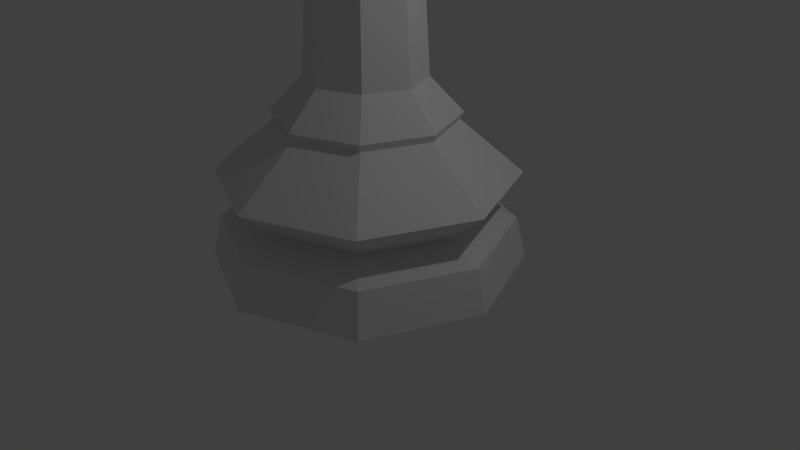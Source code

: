 # Source: chess_queen_LP.blend  (saved by Blender 2.79.0; exported with 4.5.12 LTS)
import bpy
from mathutils import Matrix  # noqa: F401  (used for matrix-valued properties, if any)

bpy.ops.wm.read_factory_settings(use_empty=True)
scene = bpy.context.scene
scene.name = 'Scene'

# ---- collections
col_collection_1 = bpy.data.collections.new('Collection 1'); scene.collection.children.link(col_collection_1)

# ---- world
world_world = bpy.data.worlds.new('World'); scene.world = world_world
world_world.color = (0.05088, 0.05088, 0.05088)
world_world.use_sun_shadow = False
world_world.sun_shadow_jitter_overblur = 0.0
world_world.cycles.sampling_method = 'MANUAL'

# ---- cameras
cam_camera = bpy.data.cameras.new('Camera')
cam_camera.clip_end = 100.0
cam_camera.lens = 35.0
cam_camera.sensor_width = 32.0
cam_camera.sensor_height = 18.0
cam_camera.ortho_scale = 7.314
cam_camera.dof.focus_distance = 0.0
cam_camera.dof.aperture_fstop = 128.0

# ---- lights
light_lamp = bpy.data.lights.new('Lamp', 'POINT')
light_lamp.transmission_factor = 0.0
light_lamp.cutoff_distance = 30.0
light_lamp.energy = 100.0
light_lamp.shadow_buffer_clip_start = 1.001
light_lamp.shadow_soft_size = 0.1
light_lamp.shadow_maximum_resolution = 0.006
light_lamp.use_absolute_resolution = True

# ---- meshes
me_cylinder = bpy.data.meshes.new('Cylinder')
me_cylinder.from_pydata([(0.0, 2.0, 0.0), (1.414, 1.414, 0.0), (2.0, 1.51e-07, 0.0), (1.414, -1.414, 0.0), (-6.517e-07, -2.0, 0.0), (-1.414, -1.414, 0.0), (-2.0, 1.931e-06, 0.0), (-1.414, 1.414, 0.0), (9.795e-08, 1.112, 1.839), (0.7864, 0.7864, 1.839), (1.112, 3.748e-07, 1.839), (0.7864, -0.7864, 1.839), (-2.644e-07, -1.112, 1.839), (-0.7864, -0.7864, 1.839), (-1.112, 1.365e-06, 1.839), (-0.7864, 0.7864, 1.839), (1.643e-08, 1.861, 0.5433), (1.316, 1.316, 0.5433), (1.861, 1.868e-07, 0.5433), (1.316, -1.316, 0.5433), (-5.899e-07, -1.861, 0.5433), (-1.316, -1.316, 0.5433), (-1.861, 1.843e-06, 0.5433), (-1.316, 1.316, 0.5433), (4.967e-08, 1.387, 0.7366), (0.981, 0.981, 0.7366), (1.387, 2.962e-07, 0.7366), (0.981, -0.981, 0.7366), (-4.02e-07, -1.387, 0.7366), (-0.981, -0.981, 0.7366), (-1.387, 1.531e-06, 0.7366), (-0.981, 0.981, 0.7366), (2.904e-09, 1.902, 1.168), (1.345, 1.345, 1.168), (1.902, 1.867e-07, 1.168), (1.345, -1.345, 1.168), (-6.164e-07, -1.902, 1.168), (-1.345, -1.345, 1.168), (-1.902, 1.881e-06, 1.168), (-1.345, 1.345, 1.168), (9.962e-08, 1.155, 1.934), (0.8171, 0.8171, 1.934), (1.155, 3.683e-07, 1.934), (0.8171, -0.8171, 1.934), (-2.769e-07, -1.155, 1.934), (-0.8171, -0.8171, 1.934), (-1.155, 1.397e-06, 1.934), (-0.8171, 0.8171, 1.934), (0.4776, 0.4776, 5.085), (1.16e-07, 0.6754, 5.085), (0.4776, -0.4776, 5.085), (0.6754, 4.753e-07, 5.085), (-1.041e-07, -0.6754, 5.085), (-0.4776, -0.4776, 5.085), (-0.6754, 1.076e-06, 5.085), (-0.4776, 0.4776, 5.085), (0.5621, 0.5621, 5.982), (0.6325, 0.6325, 5.599), (0.8875, 0.8875, 5.285), (1.255, 8.832e-07, 5.285), (0.8945, 6.295e-07, 5.599), (0.7949, 5.594e-07, 5.982), (-0.5621, -0.5621, 5.982), (-0.6325, -0.6325, 5.599), (-0.8875, -0.8875, 5.285), (-0.5621, 0.5621, 5.982), (-0.6325, 0.6325, 5.599), (-0.8875, 0.8875, 5.285), (-4.936e-07, -0.7949, 5.982), (-4.369e-07, -0.8945, 5.599), (-4.467e-07, -1.255, 5.285), (-3.779e-08, 1.255, 5.285), (-1.454e-07, 0.8945, 5.599), (-2.346e-07, 0.7949, 5.982), (-1.255, 2e-06, 5.285), (-0.8945, 1.426e-06, 5.599), (-0.7949, 1.267e-06, 5.982), (0.8875, -0.8875, 5.285), (0.6325, -0.6325, 5.599), (0.5621, -0.5621, 5.982), (-0.4776, 0.4776, 6.104), (-0.6754, 1.076e-06, 6.104), (-0.4776, -0.4776, 6.104), (-4.62e-07, -0.6754, 6.104), (0.6754, 4.753e-07, 6.104), (0.4776, -0.4776, 6.104), (-2.419e-07, 0.6754, 6.104), (0.4776, 0.4776, 6.104), (0.466, -0.466, 3.753), (-1.371e-07, -0.659, 3.753), (0.466, 0.466, 3.753), (0.659, 3.036e-07, 3.753), (-0.466, -0.466, 3.753), (7.762e-08, 0.659, 3.753), (-0.659, 8.902e-07, 3.753), (-0.466, 0.466, 3.753), (0.8573, 0.8573, 6.987), (1.212, 3.031e-07, 6.987), (0.8573, -0.8573, 6.987), (-1.14e-06, 1.212, 6.987), (0.0, -8.742e-08, 5.717), (-1.418e-06, -1.212, 6.987), (-0.8573, -0.8573, 6.987), (-1.212, 1.373e-06, 6.987), (-0.8573, 0.8573, 6.987), (-1.698e-07, -0.7444, 2.365), (0.7444, 2.757e-07, 2.365), (-0.5264, -0.5264, 2.365), (-0.7444, 9.383e-07, 2.365), (0.5264, -0.5264, 2.365), (0.5264, 0.5264, 2.365), (7.271e-08, 0.7444, 2.365), (-0.5264, 0.5264, 2.365), (0.7762, 6.103e-07, 5.79), (-0.5489, -0.5489, 5.79), (-0.7762, 1.301e-06, 5.79), (0.5489, -0.5489, 5.79), (-4.446e-07, -0.7762, 5.79), (-0.5489, 0.5489, 5.79), (0.5489, 0.5489, 5.79), (-1.916e-07, 0.7762, 5.79), (-9.964e-07, 0.2449, 7.68), (-9.964e-07, 0.3464, 7.435), (-9.964e-07, 0.2449, 7.218), (0.1732, 0.1732, 7.68), (0.2449, 0.2449, 7.435), (0.1732, 0.1732, 7.218), (0.2449, 5.205e-07, 7.68), (0.3464, 5.309e-07, 7.435), (0.2449, 5.205e-07, 7.218), (0.1732, -0.1732, 7.68), (0.2449, -0.2449, 7.435), (0.1732, -0.1732, 7.218), (-9.964e-07, 5.198e-07, 7.088), (-9.853e-07, -0.2449, 7.68), (-9.957e-07, -0.3464, 7.435), (-9.853e-07, -0.2449, 7.218), (-1.018e-06, 4.984e-07, 7.781), (-0.1732, -0.1732, 7.68), (-0.2449, -0.2449, 7.435), (-0.1732, -0.1732, 7.218), (-0.2449, 5.205e-07, 7.68), (-0.3464, 5.309e-07, 7.435), (-0.2449, 5.205e-07, 7.218), (-0.1732, 0.1732, 7.68), (-0.2449, 0.2449, 7.435), (-0.1732, 0.1732, 7.218), (0.6482, 0.6482, 5.458), (-3.987e-07, -0.9167, 5.458), (0.9167, 7.757e-07, 5.458), (-0.6482, -0.6482, 5.458), (-0.6482, 0.6482, 5.458), (0.6482, -0.6482, 5.458), (-9.995e-08, 0.9167, 5.458), (-0.9167, 1.592e-06, 5.458), (-1.212, 1.444e-06, 6.987), (-0.8573, -0.8573, 6.987), (1.212, 3.645e-07, 6.987), (0.8573, 0.8573, 6.987), (-1.026e-06, 1.212, 6.987), (-0.8573, 0.8573, 6.987), (-1.421e-06, -1.212, 6.987), (0.8573, -0.8573, 6.987), (-0.2449, 5.584e-07, 7.218), (-0.1732, -0.1732, 7.218), (0.2449, 3.294e-07, 7.218), (0.1732, 0.1732, 7.218), (-1.311e-06, 0.2449, 7.218), (-0.1732, 0.1732, 7.218), (-1.148e-06, -0.2449, 7.218), (0.1732, -0.1732, 7.218), (-0.9698, 1.209e-06, 6.785), (-0.6858, -0.6858, 6.785), (0.9698, 3.527e-07, 6.785), (0.6858, 0.6858, 6.785), (-1.157e-06, 0.9698, 6.785), (-0.6858, 0.6858, 6.785), (-1.379e-06, -0.9698, 6.785), (0.6858, -0.6858, 6.785), (-0.4038, -0.4038, 7.088), (-0.5711, 8.265e-07, 7.088), (0.4038, 0.4038, 7.088), (0.5711, 3.113e-07, 7.088), (-1.31e-06, 0.5711, 7.088), (-0.4038, 0.4038, 7.088), (0.4038, -0.4038, 7.088), (-1.251e-06, -0.5711, 7.088)], [], [(30, 31, 23, 22), (31, 24, 16, 23), (35, 34, 10, 11), (37, 36, 12, 13), (39, 38, 14, 15), (38, 37, 13, 14), (36, 35, 11, 12), (47, 40, 8, 15), (40, 41, 9, 8), (17, 18, 2, 1), (16, 17, 1, 0), (23, 16, 0, 7), (28, 29, 21, 20), (29, 30, 22, 21), (32, 39, 15, 8), (33, 34, 26, 25), (39, 32, 24, 31), (32, 33, 25, 24), (33, 32, 8, 9), (44, 45, 13, 12), (45, 46, 14, 13), (46, 47, 15, 14), (1, 2, 3, 4, 5, 6, 7, 0), (21, 22, 6, 5), (22, 23, 7, 6), (20, 21, 5, 4), (19, 20, 4, 3), (18, 19, 3, 2), (26, 27, 19, 18), (27, 28, 20, 19), (38, 39, 31, 30), (36, 37, 29, 28), (34, 35, 27, 26), (35, 36, 28, 27), (37, 38, 30, 29), (41, 42, 10, 9), (42, 43, 11, 10), (43, 44, 12, 11), (89, 88, 50, 52), (24, 25, 17, 16), (25, 26, 18, 17), (34, 33, 9, 10), (91, 90, 48, 51), (92, 89, 52, 53), (90, 93, 49, 48), (94, 92, 53, 54), (88, 91, 51, 50), (93, 95, 55, 49), (95, 94, 54, 55), (119, 120, 73, 56), (48, 49, 71, 58), (117, 116, 79, 68), (114, 117, 68, 62), (148, 152, 78, 69), (51, 48, 58, 59), (149, 147, 57, 60), (115, 114, 62, 76), (113, 119, 56, 61), (118, 115, 76, 65), (54, 53, 64, 74), (151, 154, 75, 66), (154, 150, 63, 75), (55, 54, 74, 67), (153, 151, 66, 72), (120, 118, 65, 73), (49, 55, 67, 71), (116, 113, 61, 79), (56, 73, 86, 87), (62, 68, 83, 82), (68, 79, 85, 83), (152, 149, 60, 78), (61, 56, 87, 84), (76, 62, 82, 81), (65, 76, 81, 80), (50, 51, 59, 77), (86, 80, 160, 159), (73, 65, 80, 86), (79, 61, 84, 85), (52, 50, 77, 70), (147, 153, 72, 57), (53, 52, 70, 64), (150, 148, 69, 63), (112, 108, 94, 95), (111, 112, 95, 93), (109, 106, 91, 88), (108, 107, 92, 94), (110, 111, 93, 90), (107, 105, 89, 92), (106, 110, 90, 91), (105, 109, 88, 89), (87, 86, 159, 158), (82, 83, 161, 156), (85, 84, 157, 162), (83, 85, 162, 161), (81, 82, 156, 155), (80, 81, 155, 160), (102, 101, 177, 172), (84, 87, 158, 157), (44, 43, 109, 105), (42, 41, 110, 106), (45, 44, 105, 107), (41, 40, 111, 110), (46, 45, 107, 108), (43, 42, 106, 109), (40, 47, 112, 111), (47, 46, 108, 112), (78, 60, 113, 116), (72, 66, 118, 120), (66, 75, 115, 118), (60, 57, 119, 113), (75, 63, 114, 115), (63, 69, 117, 114), (69, 78, 116, 117), (57, 72, 120, 119), (133, 123, 126), (122, 121, 124, 125), (123, 122, 125, 126), (121, 137, 124), (125, 124, 127, 128), (126, 125, 128, 129), (124, 137, 127), (133, 126, 129), (133, 129, 132), (128, 127, 130, 131), (129, 128, 131, 132), (127, 137, 130), (133, 132, 136), (131, 130, 134, 135), (132, 131, 135, 136), (130, 137, 134), (133, 136, 140), (135, 134, 138, 139), (136, 135, 139, 140), (134, 137, 138), (133, 140, 143), (139, 138, 141, 142), (140, 139, 142, 143), (138, 137, 141), (141, 137, 144), (133, 143, 146), (142, 141, 144, 145), (143, 142, 145, 146), (146, 145, 122, 123), (144, 137, 121), (133, 146, 123), (145, 144, 121, 122), (64, 70, 148, 150), (58, 71, 153, 147), (77, 59, 149, 152), (71, 67, 151, 153), (74, 64, 150, 154), (67, 74, 154, 151), (59, 58, 147, 149), (70, 77, 152, 148), (102, 103, 155, 156), (96, 97, 157, 158), (99, 96, 158, 159), (104, 99, 159, 160), (98, 101, 161, 162), (97, 98, 162, 157), (101, 102, 156, 161), (103, 104, 160, 155), (166, 167, 168, 163, 164, 169, 170, 165), (101, 98, 178, 177), (96, 99, 175, 174), (103, 102, 172, 171), (104, 103, 171, 176), (98, 97, 173, 178), (99, 104, 176, 175), (97, 96, 174, 173), (179, 180, 171, 172), (181, 182, 173, 174), (183, 181, 174, 175), (184, 183, 175, 176), (185, 186, 177, 178), (182, 185, 178, 173), (186, 179, 172, 177), (180, 184, 176, 171), (163, 168, 184, 180), (169, 164, 179, 186), (165, 170, 185, 182), (170, 169, 186, 185), (168, 167, 183, 184), (167, 166, 181, 183), (166, 165, 182, 181), (164, 163, 180, 179)])
me_cylinder.use_remesh_preserve_volume = False
me_cylinder.use_remesh_preserve_attributes = False
me_cylinder.use_mirror_vertex_groups = False
me_cylinder.update()
me_sphere = bpy.data.meshes.new('Sphere')
me_sphere.from_pydata([(0.0, 0.7071, 0.7071), (0.0, 1.0, -4.371e-08), (0.0, 0.7071, -0.7071), (0.5, 0.5, 0.7071), (0.7071, 0.7071, -4.371e-08), (0.5, 0.5, -0.7071), (0.7071, -8.521e-08, 0.7071), (1.0, -5.541e-08, -4.371e-08), (0.7071, -8.521e-08, -0.7071), (0.5, -0.5, 0.7071), (0.7071, -0.7071, -4.371e-08), (0.5, -0.5, -0.7071), (0.0, -8.742e-08, -1.0), (3.201e-08, -0.7071, 0.7071), (2.213e-09, -1.0, -4.371e-08), (3.201e-08, -0.7071, -0.7071), (-6.182e-08, -1.492e-07, 1.0), (-0.5, -0.5, 0.7071), (-0.7071, -0.7071, -4.371e-08), (-0.5, -0.5, -0.7071), (-0.7071, -8.521e-08, 0.7071), (-1.0, -5.541e-08, -4.371e-08), (-0.7071, -8.521e-08, -0.7071), (-0.5, 0.5, 0.7071), (-0.7071, 0.7071, -4.371e-08), (-0.5, 0.5, -0.7071)], [], [(2, 1, 4, 5), (0, 16, 3), (12, 2, 5), (1, 0, 3, 4), (5, 4, 7, 8), (3, 16, 6), (12, 5, 8), (4, 3, 6, 7), (8, 7, 10, 11), (6, 16, 9), (12, 8, 11), (7, 6, 9, 10), (11, 10, 14, 15), (9, 16, 13), (12, 11, 15), (10, 9, 13, 14), (15, 14, 18, 19), (13, 16, 17), (12, 15, 19), (14, 13, 17, 18), (18, 17, 20, 21), (19, 18, 21, 22), (17, 16, 20), (12, 19, 22), (12, 22, 25), (21, 20, 23, 24), (22, 21, 24, 25), (20, 16, 23), (12, 25, 2), (24, 23, 0, 1), (25, 24, 1, 2), (23, 16, 0)])
me_sphere.use_remesh_preserve_volume = False
me_sphere.use_remesh_preserve_attributes = False
me_sphere.use_mirror_vertex_groups = False
me_sphere.update()

# ---- objects
ob_queen_lp = bpy.data.objects.new('Queen_LP', me_cylinder)
ob_notch = bpy.data.objects.new('Notch', me_sphere)
ob_lamp = bpy.data.objects.new('Lamp', light_lamp)
ob_camera = bpy.data.objects.new('Camera', cam_camera)

# ---- transforms, parenting, visibility, modifiers, constraints
ob_queen_lp.location = (0.0, 0.0, 0.0)
ob_queen_lp.lineart.crease_threshold = 0.0
ob_notch.parent = ob_queen_lp
ob_notch.location = (-0.1469, 0.0, 6.565)
ob_notch.rotation_euler = (0.3537, 7.691e-17, 1.374e-17)
ob_notch.scale = (0.3296, 2.957, 1.0)
ob_notch.hide_viewport = True
ob_notch.lineart.crease_threshold = 0.0
ob_lamp.location = (4.076, 1.005, 5.904)
ob_lamp.rotation_euler = (0.6503, 0.05522, 1.866)
ob_lamp.lock_rotations_4d = False
ob_lamp.empty_display_type = 'ARROWS'
ob_lamp.color = (0.0, 0.0, 0.0, 0.0)
ob_lamp.lineart.crease_threshold = 0.0
ob_camera.location = (7.481, -6.508, 5.344)
ob_camera.rotation_euler = (1.109, 0.0, 0.8149)
ob_camera.lock_rotations_4d = False
ob_camera.empty_display_type = 'ARROWS'
ob_camera.color = (0.0, 0.0, 0.0, 0.0)
ob_camera.display_type = 'WIRE'
ob_camera.lineart.crease_threshold = 0.0

# ---- collection membership
col_collection_1.objects.link(ob_queen_lp)
col_collection_1.objects.link(ob_notch)
col_collection_1.objects.link(ob_lamp)
col_collection_1.objects.link(ob_camera)

# ---- scene / render settings (as saved in the file)
scene.camera = ob_camera
scene.frame_start = 1; scene.frame_end = 250; scene.frame_set(1)
scene.render.engine = 'BLENDER_EEVEE_NEXT'
scene.render.resolution_percentage = 50
scene.render.dither_intensity = 0.0
scene.cycles.use_denoising = False
scene.cycles.samples = 128
scene.cycles.sampling_pattern = 'TABULATED_SOBOL'
scene.cycles.use_adaptive_sampling = False
scene.cycles.use_light_tree = False
scene.cycles.blur_glossy = 0.0
scene.cycles.sample_clamp_indirect = 0.0
scene.view_settings.view_transform = 'Standard'
bpy.context.view_layer.update()
